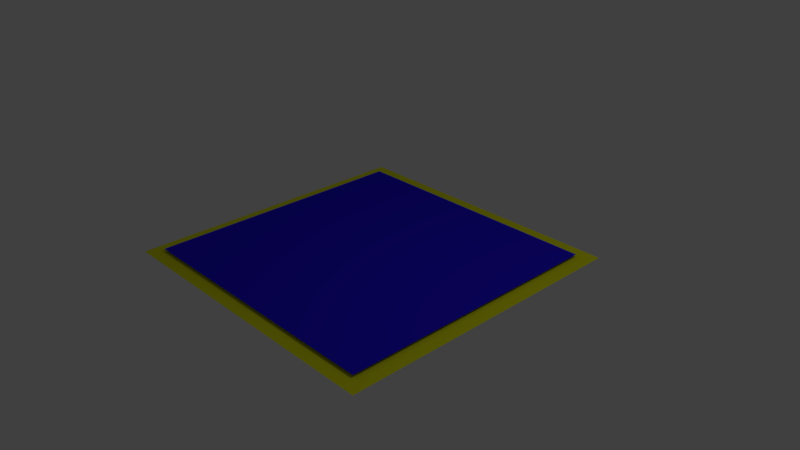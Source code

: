 # Source: gameBoard.blend  (saved by Blender 2.79.0; exported with 4.5.12 LTS)
import bpy
from mathutils import Matrix  # noqa: F401  (used for matrix-valued properties, if any)

bpy.ops.wm.read_factory_settings(use_empty=True)
scene = bpy.context.scene
scene.name = 'Scene'

# ---- collections
col_collection_1 = bpy.data.collections.new('Collection 1'); scene.collection.children.link(col_collection_1)

# ---- materials (node trees are filled in below, after node groups)
mat_material_001 = bpy.data.materials.new('Material.001')
mat_material_001.alpha_threshold = 0.0
mat_material_001.use_transparent_shadow = False
mat_material_001.diffuse_color = (0.7748, 0.8, 0.009658, 1.0)
mat_material_001.roughness = 0.5
mat_material_002 = bpy.data.materials.new('Material.002')
mat_material_002.alpha_threshold = 0.0
mat_material_002.use_transparent_shadow = False
mat_material_002.diffuse_color = (0.02514, 0.008858, 0.8, 1.0)
mat_material_002.roughness = 0.5

# ---- material node trees

# ---- world
world_world = bpy.data.worlds.new('World'); scene.world = world_world
world_world.color = (0.05088, 0.05088, 0.05088)
world_world.use_sun_shadow = False
world_world.sun_shadow_jitter_overblur = 0.0
world_world.cycles.sampling_method = 'MANUAL'

# ---- cameras
cam_camera = bpy.data.cameras.new('Camera')
cam_camera.clip_end = 100.0
cam_camera.lens = 35.0
cam_camera.sensor_width = 32.0
cam_camera.sensor_height = 18.0
cam_camera.ortho_scale = 7.314
cam_camera.dof.focus_distance = 0.0
cam_camera.dof.aperture_fstop = 128.0

# ---- lights
light_lamp = bpy.data.lights.new('Lamp', 'POINT')
light_lamp.transmission_factor = 0.0
light_lamp.cutoff_distance = 30.0
light_lamp.energy = 100.0
light_lamp.shadow_buffer_clip_start = 1.001
light_lamp.shadow_soft_size = 0.1
light_lamp.shadow_maximum_resolution = 0.006
light_lamp.use_absolute_resolution = True

# ---- meshes
me_plane = bpy.data.meshes.new('Plane')
me_plane.from_pydata([(-2.072, -2.072, 0.0), (2.072, -2.072, 0.0), (-2.072, 2.072, 0.0), (2.072, 2.072, 0.0), (-1.896, -1.882, 0.03854), (1.856, -1.882, 0.03854), (-1.896, 1.87, 0.03854), (1.856, 1.87, 0.03854)], [], [(0, 1, 3, 2), (4, 5, 7, 6)])
me_plane.polygons.foreach_set('material_index', [0, 1])
me_plane.materials.append(mat_material_001)
me_plane.materials.append(mat_material_002)
me_plane.use_remesh_preserve_volume = False
me_plane.use_remesh_preserve_attributes = False
me_plane.use_mirror_vertex_groups = False
me_plane.update()

# ---- objects
ob_plane = bpy.data.objects.new('Plane', me_plane)
ob_lamp = bpy.data.objects.new('Lamp', light_lamp)
ob_camera = bpy.data.objects.new('Camera', cam_camera)

# ---- transforms, parenting, visibility, modifiers, constraints
ob_plane.location = (-0.0003423, 0.02076, -0.02062)
ob_plane.lineart.crease_threshold = 0.0
ob_lamp.location = (4.076, 1.005, 5.904)
ob_lamp.rotation_euler = (0.6503, 0.05522, 1.866)
ob_lamp.lock_rotations_4d = False
ob_lamp.empty_display_type = 'ARROWS'
ob_lamp.color = (0.0, 0.0, 0.0, 0.0)
ob_lamp.lineart.crease_threshold = 0.0
ob_camera.location = (7.481, -6.508, 5.344)
ob_camera.rotation_euler = (1.109, 0.0, 0.8149)
ob_camera.lock_rotations_4d = False
ob_camera.empty_display_type = 'ARROWS'
ob_camera.color = (0.0, 0.0, 0.0, 0.0)
ob_camera.display_type = 'WIRE'
ob_camera.lineart.crease_threshold = 0.0

# ---- collection membership
col_collection_1.objects.link(ob_plane)
col_collection_1.objects.link(ob_lamp)
col_collection_1.objects.link(ob_camera)

# ---- scene / render settings (as saved in the file)
scene.camera = ob_camera
scene.frame_start = 1; scene.frame_end = 250; scene.frame_set(1)
scene.render.engine = 'BLENDER_EEVEE_NEXT'
scene.render.resolution_percentage = 50
scene.render.dither_intensity = 0.0
scene.cycles.use_denoising = False
scene.cycles.samples = 128
scene.cycles.sampling_pattern = 'TABULATED_SOBOL'
scene.cycles.use_adaptive_sampling = False
scene.cycles.use_light_tree = False
scene.cycles.blur_glossy = 0.0
scene.cycles.sample_clamp_indirect = 0.0
scene.view_settings.view_transform = 'Standard'
bpy.context.view_layer.update()
